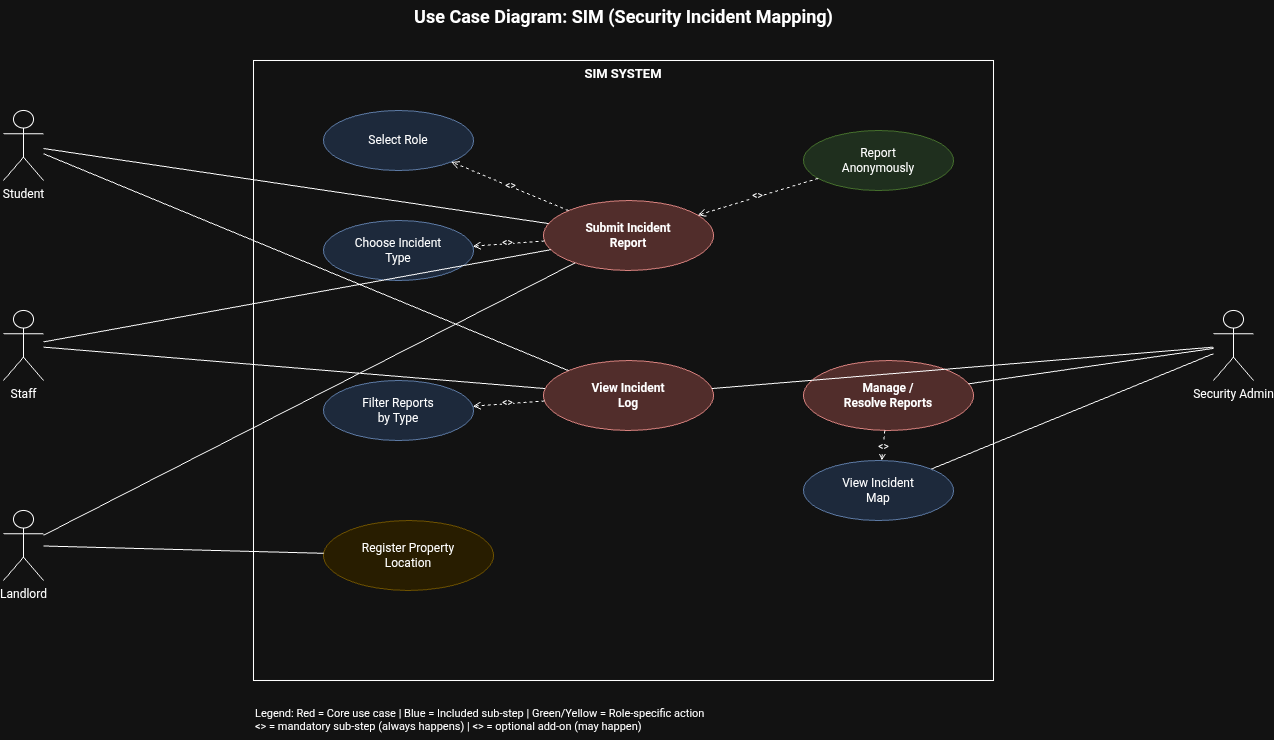

The diagram above was exported from draw.io. Its source (the exported page's mxGraphModel, read from the mxfile embedded in the PNG):
<mxGraphModel dx="1383" dy="2593" grid="0" gridSize="10" guides="1" tooltips="1" connect="1" arrows="1" fold="1" page="0" pageScale="1" pageWidth="850" pageHeight="1100" math="0" shadow="0">
  <root>
    <mxCell id="0" />
    <mxCell id="1" parent="0" />
    <mxCell id="fFYPuuhqLOf34dOE-yid-1" parent="1" style="text;html=1;fontSize=18;fontStyle=1;align=center;" value="Use Case Diagram: SIM (Security Incident Mapping)" vertex="1">
      <mxGeometry height="30" width="700" x="350" y="20" as="geometry" />
    </mxCell>
    <mxCell id="fFYPuuhqLOf34dOE-yid-2" parent="1" style="rounded=0;whiteSpace=wrap;html=1;verticalAlign=top;fontStyle=1;fontSize=13;" value="SIM SYSTEM" vertex="1">
      <mxGeometry height="620" width="740" x="330" y="80" as="geometry" />
    </mxCell>
    <mxCell id="fFYPuuhqLOf34dOE-yid-3" parent="1" style="shape=umlActor;verticalLabelPosition=bottom;verticalAlign=top;html=1;" value="Student" vertex="1">
      <mxGeometry height="70" width="40" x="80" y="130" as="geometry" />
    </mxCell>
    <mxCell id="fFYPuuhqLOf34dOE-yid-4" parent="1" style="shape=umlActor;verticalLabelPosition=bottom;verticalAlign=top;html=1;" value="Staff" vertex="1">
      <mxGeometry height="70" width="40" x="80" y="330" as="geometry" />
    </mxCell>
    <mxCell id="fFYPuuhqLOf34dOE-yid-5" parent="1" style="shape=umlActor;verticalLabelPosition=bottom;verticalAlign=top;html=1;" value="Landlord" vertex="1">
      <mxGeometry height="70" width="40" x="80" y="530" as="geometry" />
    </mxCell>
    <mxCell id="fFYPuuhqLOf34dOE-yid-6" parent="1" style="shape=umlActor;verticalLabelPosition=bottom;verticalAlign=top;html=1;" value="Security Admin" vertex="1">
      <mxGeometry height="70" width="40" x="1290" y="330" as="geometry" />
    </mxCell>
    <mxCell id="fFYPuuhqLOf34dOE-yid-7" parent="1" style="ellipse;whiteSpace=wrap;html=1;fillColor=#dae8fc;strokeColor=#6c8ebf;" value="Select Role" vertex="1">
      <mxGeometry height="60" width="150" x="400" y="130" as="geometry" />
    </mxCell>
    <mxCell id="fFYPuuhqLOf34dOE-yid-8" parent="1" style="ellipse;whiteSpace=wrap;html=1;fillColor=#f8cecc;strokeColor=#b85450;fontStyle=1" value="Submit Incident&#10;Report" vertex="1">
      <mxGeometry height="70" width="170" x="620" y="220" as="geometry" />
    </mxCell>
    <mxCell id="fFYPuuhqLOf34dOE-yid-9" parent="1" style="ellipse;whiteSpace=wrap;html=1;fillColor=#dae8fc;strokeColor=#6c8ebf;" value="Choose Incident&#10;Type" vertex="1">
      <mxGeometry height="60" width="150" x="400" y="240" as="geometry" />
    </mxCell>
    <mxCell id="fFYPuuhqLOf34dOE-yid-10" parent="1" style="ellipse;whiteSpace=wrap;html=1;fillColor=#d5e8d4;strokeColor=#82b366;" value="Report&#10;Anonymously" vertex="1">
      <mxGeometry height="60" width="150" x="880" y="150" as="geometry" />
    </mxCell>
    <mxCell id="fFYPuuhqLOf34dOE-yid-11" parent="1" style="ellipse;whiteSpace=wrap;html=1;fillColor=#f8cecc;strokeColor=#b85450;fontStyle=1" value="View Incident&#10;Log" vertex="1">
      <mxGeometry height="70" width="170" x="620" y="380" as="geometry" />
    </mxCell>
    <mxCell id="fFYPuuhqLOf34dOE-yid-12" parent="1" style="ellipse;whiteSpace=wrap;html=1;fillColor=#dae8fc;strokeColor=#6c8ebf;" value="Filter Reports&#10;by Type" vertex="1">
      <mxGeometry height="60" width="150" x="400" y="400" as="geometry" />
    </mxCell>
    <mxCell id="fFYPuuhqLOf34dOE-yid-13" parent="1" style="ellipse;whiteSpace=wrap;html=1;fillColor=#fff2cc;strokeColor=#d6b656;" value="Register Property&#10;Location" vertex="1">
      <mxGeometry height="70" width="170" x="400" y="540" as="geometry" />
    </mxCell>
    <mxCell id="fFYPuuhqLOf34dOE-yid-14" parent="1" style="ellipse;whiteSpace=wrap;html=1;fillColor=#f8cecc;strokeColor=#b85450;fontStyle=1" value="Manage /&#10;Resolve Reports" vertex="1">
      <mxGeometry height="70" width="170" x="880" y="380" as="geometry" />
    </mxCell>
    <mxCell id="fFYPuuhqLOf34dOE-yid-15" parent="1" style="ellipse;whiteSpace=wrap;html=1;fillColor=#dae8fc;strokeColor=#6c8ebf;" value="View Incident&#10;Map" vertex="1">
      <mxGeometry height="60" width="150" x="880" y="480" as="geometry" />
    </mxCell>
    <mxCell id="fFYPuuhqLOf34dOE-yid-16" edge="1" parent="1" source="fFYPuuhqLOf34dOE-yid-3" style="endArrow=none;html=1;" target="fFYPuuhqLOf34dOE-yid-8">
      <mxGeometry relative="1" as="geometry" />
    </mxCell>
    <mxCell id="fFYPuuhqLOf34dOE-yid-17" edge="1" parent="1" source="fFYPuuhqLOf34dOE-yid-3" style="endArrow=none;html=1;" target="fFYPuuhqLOf34dOE-yid-11">
      <mxGeometry relative="1" as="geometry" />
    </mxCell>
    <mxCell id="fFYPuuhqLOf34dOE-yid-18" edge="1" parent="1" source="fFYPuuhqLOf34dOE-yid-4" style="endArrow=none;html=1;" target="fFYPuuhqLOf34dOE-yid-8">
      <mxGeometry relative="1" as="geometry" />
    </mxCell>
    <mxCell id="fFYPuuhqLOf34dOE-yid-19" edge="1" parent="1" source="fFYPuuhqLOf34dOE-yid-4" style="endArrow=none;html=1;" target="fFYPuuhqLOf34dOE-yid-11">
      <mxGeometry relative="1" as="geometry" />
    </mxCell>
    <mxCell id="fFYPuuhqLOf34dOE-yid-20" edge="1" parent="1" source="fFYPuuhqLOf34dOE-yid-5" style="endArrow=none;html=1;" target="fFYPuuhqLOf34dOE-yid-8">
      <mxGeometry relative="1" as="geometry" />
    </mxCell>
    <mxCell id="fFYPuuhqLOf34dOE-yid-21" edge="1" parent="1" source="fFYPuuhqLOf34dOE-yid-5" style="endArrow=none;html=1;" target="fFYPuuhqLOf34dOE-yid-13">
      <mxGeometry relative="1" as="geometry" />
    </mxCell>
    <mxCell id="fFYPuuhqLOf34dOE-yid-22" edge="1" parent="1" source="fFYPuuhqLOf34dOE-yid-6" style="endArrow=none;html=1;" target="fFYPuuhqLOf34dOE-yid-11">
      <mxGeometry relative="1" as="geometry" />
    </mxCell>
    <mxCell id="fFYPuuhqLOf34dOE-yid-23" edge="1" parent="1" source="fFYPuuhqLOf34dOE-yid-6" style="endArrow=none;html=1;" target="fFYPuuhqLOf34dOE-yid-14">
      <mxGeometry relative="1" as="geometry" />
    </mxCell>
    <mxCell id="fFYPuuhqLOf34dOE-yid-24" edge="1" parent="1" source="fFYPuuhqLOf34dOE-yid-6" style="endArrow=none;html=1;" target="fFYPuuhqLOf34dOE-yid-15">
      <mxGeometry relative="1" as="geometry" />
    </mxCell>
    <mxCell id="fFYPuuhqLOf34dOE-yid-25" edge="1" parent="1" source="fFYPuuhqLOf34dOE-yid-8" style="endArrow=open;dashed=1;html=1;fontSize=10;" target="fFYPuuhqLOf34dOE-yid-7" value="&lt;&lt;include&gt;&gt;">
      <mxGeometry relative="1" as="geometry" />
    </mxCell>
    <mxCell id="fFYPuuhqLOf34dOE-yid-26" edge="1" parent="1" source="fFYPuuhqLOf34dOE-yid-8" style="endArrow=open;dashed=1;html=1;fontSize=10;" target="fFYPuuhqLOf34dOE-yid-9" value="&lt;&lt;include&gt;&gt;">
      <mxGeometry relative="1" as="geometry" />
    </mxCell>
    <mxCell id="fFYPuuhqLOf34dOE-yid-27" edge="1" parent="1" source="fFYPuuhqLOf34dOE-yid-11" style="endArrow=open;dashed=1;html=1;fontSize=10;" target="fFYPuuhqLOf34dOE-yid-12" value="&lt;&lt;include&gt;&gt;">
      <mxGeometry relative="1" as="geometry" />
    </mxCell>
    <mxCell id="fFYPuuhqLOf34dOE-yid-28" edge="1" parent="1" source="fFYPuuhqLOf34dOE-yid-14" style="endArrow=open;dashed=1;html=1;fontSize=10;" target="fFYPuuhqLOf34dOE-yid-15" value="&lt;&lt;include&gt;&gt;">
      <mxGeometry relative="1" as="geometry" />
    </mxCell>
    <mxCell id="fFYPuuhqLOf34dOE-yid-29" edge="1" parent="1" source="fFYPuuhqLOf34dOE-yid-10" style="endArrow=open;dashed=1;html=1;fontSize=10;" target="fFYPuuhqLOf34dOE-yid-8" value="&lt;&lt;extend&gt;&gt;">
      <mxGeometry relative="1" as="geometry" />
    </mxCell>
    <mxCell id="fFYPuuhqLOf34dOE-yid-30" parent="1" style="text;html=1;fontSize=11;align=left;" value="Legend: Red = Core use case | Blue = Included sub-step | Green/Yellow = Role-specific action&#10;&lt;&lt;include&gt;&gt; = mandatory sub-step (always happens) | &lt;&lt;extend&gt;&gt; = optional add-on (may happen)" vertex="1">
      <mxGeometry height="40" width="740" x="330" y="720" as="geometry" />
    </mxCell>
  </root>
</mxGraphModel>